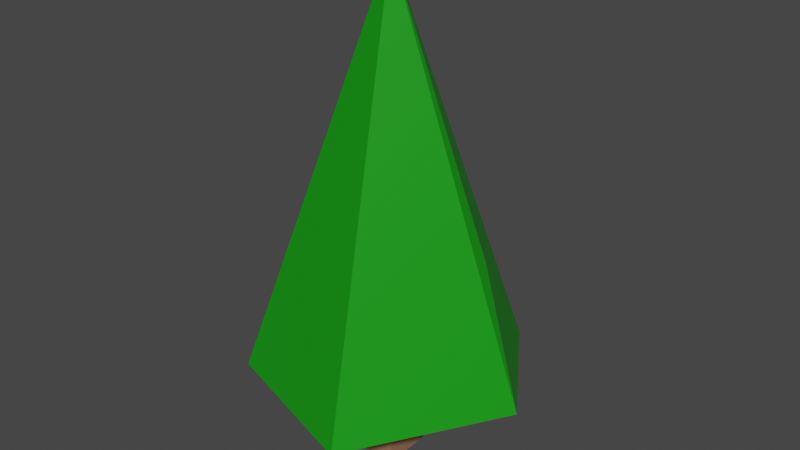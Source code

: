 # Source: tree4.blend  (saved by Blender 3.1.7; exported with 4.5.12 LTS)
import bpy
from mathutils import Matrix  # noqa: F401  (used for matrix-valued properties, if any)

bpy.ops.wm.read_factory_settings(use_empty=True)
scene = bpy.context.scene
scene.name = 'Scene'

# ---- collections
col_collection = bpy.data.collections.new('Collection'); scene.collection.children.link(col_collection)

# ---- materials (node trees are filled in below, after node groups)
mat_wood = bpy.data.materials.new('Wood')
mat_wood.use_transparent_shadow = False
mat_leaf = bpy.data.materials.new('leaf')
mat_leaf.use_transparent_shadow = False

# ---- material node trees
mat_wood.use_nodes = True; mat_wood.node_tree.nodes.clear()
_N = mat_wood.node_tree.nodes; _L = mat_wood.node_tree.links
n0 = _N.new('ShaderNodeBsdfPrincipled'); n0.name = 'Principled BSDF'; n0.location = (10, 300)
n0.distribution = 'GGX'
n0.subsurface_method = 'RANDOM_WALK_SKIN'
n0.inputs[0].default_value = (0.3264, 0.1528, 0.09497, 1.0)
n0.inputs[3].default_value = 1.45
n0.inputs[27].default_value = (0.0, 0.0, 0.0, 1.0)
n0.inputs[28].default_value = 1.0
n1 = _N.new('ShaderNodeOutputMaterial'); n1.name = 'Material Output'; n1.location = (300, 300)
_L.new(n0.outputs[0], n1.inputs[0])
n1.is_active_output = True
mat_leaf.use_nodes = True; mat_leaf.node_tree.nodes.clear()
_N = mat_leaf.node_tree.nodes; _L = mat_leaf.node_tree.links
n0 = _N.new('ShaderNodeBsdfPrincipled'); n0.name = 'Principled BSDF'; n0.location = (10, 300)
n0.distribution = 'GGX'
n0.subsurface_method = 'RANDOM_WALK_SKIN'
n0.inputs[0].default_value = (0.005409, 0.3108, 0.004669, 1.0)
n0.inputs[3].default_value = 1.45
n0.inputs[27].default_value = (0.0, 0.0, 0.0, 1.0)
n0.inputs[28].default_value = 1.0
n1 = _N.new('ShaderNodeOutputMaterial'); n1.name = 'Material Output'; n1.location = (300, 300)
_L.new(n0.outputs[0], n1.inputs[0])
n1.is_active_output = True

# ---- world
world_world = bpy.data.worlds.new('World'); scene.world = world_world
world_world.use_nodes = True; world_world.node_tree.nodes.clear()
_N = world_world.node_tree.nodes; _L = world_world.node_tree.links
n0 = _N.new('ShaderNodeOutputWorld'); n0.name = 'World Output'; n0.location = (300, 300)
n1 = _N.new('ShaderNodeBackground'); n1.name = 'Background'; n1.location = (10, 300)
n1.inputs[0].default_value = (0.05088, 0.05088, 0.05088, 1.0)
_L.new(n1.outputs[0], n0.inputs[0])
n0.is_active_output = True
world_world.color = (0.05088, 0.05088, 0.05088)
world_world.use_sun_shadow = False
world_world.sun_shadow_jitter_overblur = 0.0

# ---- meshes
me_cube_003 = bpy.data.meshes.new('Cube.003')
me_cube_003.from_pydata([(-1.0, -1.0, -1.0), (-1.0, -1.0, 1.0), (-1.0, 1.0, -1.0), (-1.0, 1.0, 1.0), (1.0, -1.0, -1.0), (1.0, -1.0, 1.0), (1.0, 1.0, -1.0), (1.0, 1.0, 1.0), (2.97, 5.369, 0.93), (6.881e-08, 0.01003, 9.872), (2.226, -5.377, 0.9158), (-5.83, -3.321, 0.9122), (-5.831, 3.342, 0.9098), (2.2, 0.5723, 6.88), (3.301, 0.8534, 5.385), (4.401, 1.135, 3.889), (6.862, 0.7004, 0.9224), (2.2, 0.5723, 6.88), (3.301, 0.8534, 5.385), (4.401, 1.135, 3.889)], [], [(0, 1, 3, 2), (2, 3, 7, 6), (6, 7, 5, 4), (4, 5, 1, 0), (2, 6, 4, 0), (7, 3, 1, 5), (16, 9, 10), (10, 9, 11), (11, 9, 12), (12, 9, 8), (14, 19, 18), (14, 17, 18), (8, 9, 13, 14, 15, 16), (14, 13, 9, 16, 15), (11, 12, 8, 16, 10), (14, 15, 19), (14, 13, 17)])
me_cube_003.polygons.foreach_set('material_index', [0, 0, 0, 0, 0, 0, 1, 1, 1, 1, 1, 1, 1, 1, 1, 1, 1])
_uv = me_cube_003.uv_layers.new(name='UVMap')
_uv.uv.foreach_set('vector', [0.375, 0.0, 0.625, 0.0, 0.625, 0.25, 0.375, 0.25, 0.375, 0.25, 0.625, 0.25, 0.625, 0.5, 0.375, 0.5, 0.375, 0.5, 0.625, 0.5, 0.625, 0.75, 0.375, 0.75, 0.375, 0.75, 0.625, 0.75, 0.625, 1.0, 0.375, 1.0, 0.125, 0.5, 0.375, 0.5, 0.375, 0.75, 0.125, 0.75, 0.625, 0.5, 0.875, 0.5, 0.875, 0.75, 0.625, 0.75, 0.7705, 0.5, 0.6, 1.0, 0.55, 0.5, 0.55, 0.5, 0.4, 1.0, 0.35, 0.5, 0.35, 0.5, 0.2, 1.0, 0.15, 0.5, 0.15, 0.5, -7.451e-08, 1.0, -7.451e-08, 0.5, 0.8, 0.75, 0.8, 0.6667, 0.8, 0.75, 0.75, 0.75, 0.7333, 0.8333, 0.75, 0.75, 0.9332, 0.5, 0.8, 1.0, 0.8, 0.8333, 0.8, 0.75, 0.8, 0.6667, 0.7705, 0.5, 0.75, 0.75, 0.7333, 0.8333, 0.7, 1.0, 0.7705, 0.5, 0.7667, 0.6667, 0.5653, 0.1158, 0.5653, 0.3842, 0.8442, 0.4594, 0.9783, 0.2804, 0.8205, 0.03292, 0.8, 0.75, 0.8, 0.6667, 0.8, 0.6667, 0.75, 0.75, 0.7333, 0.8333, 0.7333, 0.8333])
me_cube_003.materials.append(mat_wood)
me_cube_003.materials.append(mat_leaf)
me_cube_003.use_remesh_fix_poles = True
me_cube_003.use_remesh_preserve_attributes = False
me_cube_003.update()

# ---- objects
ob_tree_4 = bpy.data.objects.new('Tree 4', me_cube_003)

# ---- transforms, parenting, visibility, modifiers, constraints
ob_tree_4.location = (0.0, -0.05759, 0.3308)
ob_tree_4.scale = (0.1441, 0.1832, 0.3359)

# ---- collection membership
col_collection.objects.link(ob_tree_4)

# ---- scene / render settings (as saved in the file)
scene.frame_start = 1; scene.frame_end = 250; scene.frame_set(1)
scene.render.engine = 'BLENDER_EEVEE_NEXT'
scene.cycles.sampling_pattern = 'TABULATED_SOBOL'
scene.cycles.use_light_tree = False
scene.view_settings.view_transform = 'Filmic'
bpy.context.view_layer.update()

# ---- added for rendering (the .blend has no active camera and no usable light): camera, sun
cam_auto = bpy.data.cameras.new('AutoCamera')
cam_auto.lens = 50.0
cam_auto.sensor_width = 36.0
cam_auto.clip_end = 1000.0
ob_auto_camera = bpy.data.objects.new('AutoCamera', cam_auto)
scene.collection.objects.link(ob_auto_camera)
ob_auto_camera.location = (4.26906, -5.09222, 5.1767)
ob_auto_camera.rotation_euler = (1.09748, -7.21219e-08, 0.694738)
scene.camera = ob_auto_camera
light_auto_sun = bpy.data.lights.new('AutoSun', 'SUN')
light_auto_sun.energy = 3.0
light_auto_sun.angle = 0.0523599
ob_auto_sun = bpy.data.objects.new('AutoSun', light_auto_sun)
scene.collection.objects.link(ob_auto_sun)
ob_auto_sun.rotation_euler = (0.872665, 0.174533, 0.523599)
bpy.context.view_layer.update()
